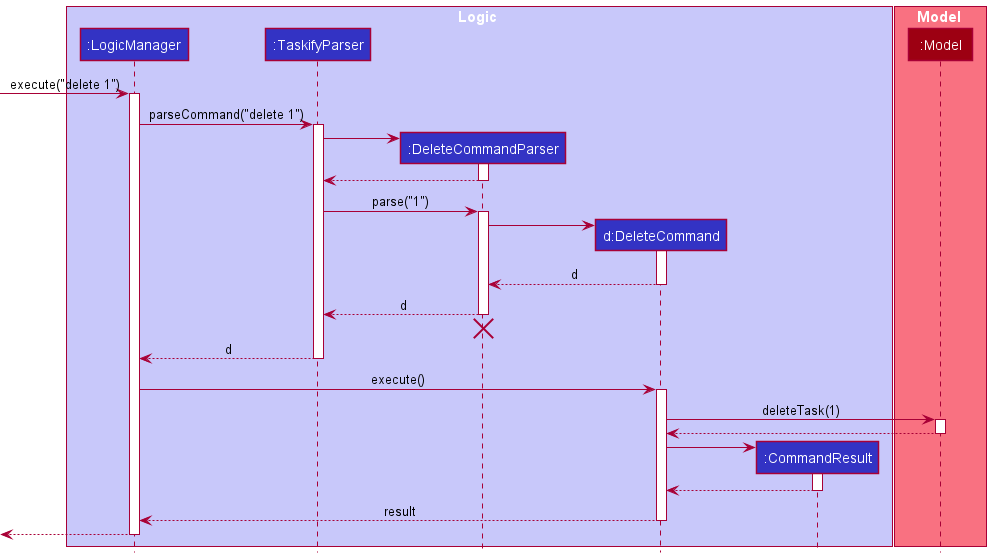

The diagram above was rendered by PlantUML. Its source (embedded in the PNG):
@startuml
!include style.puml

box Logic LOGIC_COLOR_T1
participant ":LogicManager" as LogicManager LOGIC_COLOR
participant ":TaskifyParser" as TaskifyParser LOGIC_COLOR
participant ":DeleteCommandParser" as DeleteCommandParser LOGIC_COLOR
participant "d:DeleteCommand" as DeleteCommand LOGIC_COLOR
participant ":CommandResult" as CommandResult LOGIC_COLOR
end box

box Model MODEL_COLOR_T1
participant ":Model" as Model MODEL_COLOR
end box

[-> LogicManager : execute("delete 1")
activate LogicManager

LogicManager -> TaskifyParser : parseCommand("delete 1")
activate TaskifyParser

create DeleteCommandParser
TaskifyParser -> DeleteCommandParser
activate DeleteCommandParser

DeleteCommandParser --> TaskifyParser
deactivate DeleteCommandParser

TaskifyParser -> DeleteCommandParser : parse("1")
activate DeleteCommandParser

create DeleteCommand
DeleteCommandParser -> DeleteCommand
activate DeleteCommand

DeleteCommand --> DeleteCommandParser : d
deactivate DeleteCommand

DeleteCommandParser --> TaskifyParser : d
deactivate DeleteCommandParser
'Hidden arrow to position the destroy marker below the end of the activation bar.
DeleteCommandParser -[hidden]-> TaskifyParser
destroy DeleteCommandParser

TaskifyParser --> LogicManager : d
deactivate TaskifyParser

LogicManager -> DeleteCommand : execute()
activate DeleteCommand

DeleteCommand -> Model : deleteTask(1)
activate Model

Model --> DeleteCommand
deactivate Model

create CommandResult
DeleteCommand -> CommandResult
activate CommandResult

CommandResult --> DeleteCommand
deactivate CommandResult

DeleteCommand --> LogicManager : result
deactivate DeleteCommand

[<--LogicManager
deactivate LogicManager
@enduml